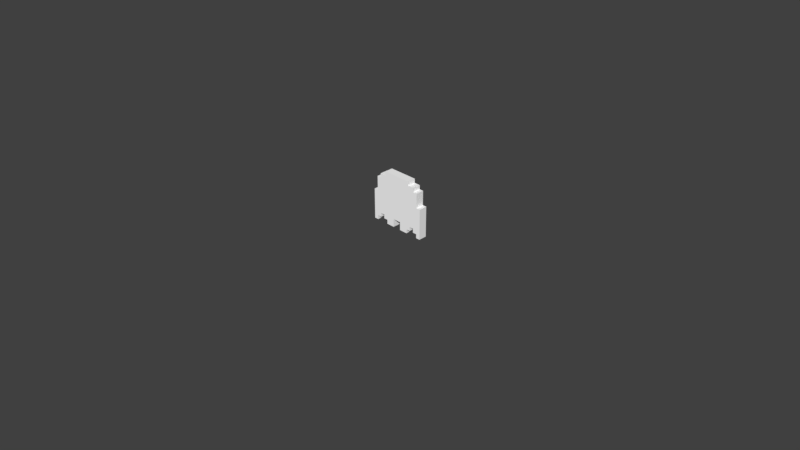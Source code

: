 # Source: ghost_yellow.blend  (saved by Blender 2.79.0; exported with 4.5.12 LTS)
import bpy
from mathutils import Matrix  # noqa: F401  (used for matrix-valued properties, if any)

bpy.ops.wm.read_factory_settings(use_empty=True)
scene = bpy.context.scene
scene.name = 'Scene'

# ---- collections
col_collection_1 = bpy.data.collections.new('Collection 1'); scene.collection.children.link(col_collection_1)

# ---- materials (node trees are filled in below, after node groups)
mat_palette_004 = bpy.data.materials.new('palette.004')
mat_palette_004.alpha_threshold = 0.0
mat_palette_004.use_transparent_shadow = False
mat_palette_004.diffuse_color = (1.0, 1.0, 1.0, 1.0)
mat_palette_004.specular_color = (0.0, 0.0, 0.0)
mat_palette_004.roughness = 0.5
mat_palette_004.specular_intensity = 1.0

# ---- material node trees

# ---- world
world_world = bpy.data.worlds.new('World'); scene.world = world_world
world_world.color = (0.05088, 0.05088, 0.05088)
world_world.use_sun_shadow = False
world_world.sun_shadow_jitter_overblur = 0.0
world_world.cycles.sampling_method = 'MANUAL'

# ---- cameras
cam_camera = bpy.data.cameras.new('Camera')
cam_camera.clip_end = 100.0
cam_camera.lens = 35.0
cam_camera.sensor_width = 32.0
cam_camera.sensor_height = 18.0
cam_camera.ortho_scale = 7.314
cam_camera.dof.focus_distance = 0.0
cam_camera.dof.aperture_fstop = 128.0

# ---- meshes
me_ghost_yellow = bpy.data.meshes.new('ghost yellow')
me_ghost_yellow.from_pydata([(-0.35, 0.45, 0.05), (-0.35, 0.075, -0.05), (-0.35, 0.075, 0.05), (-0.35, 0.45, -0.05), (-0.3, 0.625, 0.05), (-0.3, 0.45, -0.05), (-0.3, 0.45, 0.05), (-0.3, 0.625, -0.05), (-0.25, 0.675, 0.05), (-0.25, 0.625, -0.05), (-0.25, 0.625, 0.05), (-0.25, 0.675, -0.05), (-0.2, 0.175, 0.05), (-0.2, 0.125, -0.05), (-0.2, 0.125, 0.05), (-0.2, 0.175, -0.05), (-0.175, 0.725, 0.05), (-0.175, 0.675, -0.05), (-0.175, 0.675, 0.05), (-0.175, 0.725, -0.05), (-0.15, 0.125, 0.05), (-0.15, 0.075, -0.05), (-0.15, 0.075, 0.05), (-0.15, 0.125, -0.05), (0.05, 0.175, 0.05), (0.05, 0.075, -0.05), (0.05, 0.075, 0.05), (0.05, 0.175, -0.05), (0.25, 0.175, 0.05), (0.25, 0.125, -0.05), (0.25, 0.125, 0.05), (0.25, 0.175, -0.05), (0.3, 0.125, 0.05), (0.3, 0.075, -0.05), (0.3, 0.075, 0.05), (0.3, 0.125, -0.05), (-0.3, 0.075, 0.05), (-0.3, 0.075, -0.05), (-0.3, 0.125, 0.05), (-0.3, 0.125, -0.05), (-0.25, 0.125, 0.05), (-0.25, 0.125, -0.05), (-0.25, 0.175, 0.05), (-0.25, 0.175, -0.05), (-0.05, 0.075, 0.05), (-0.05, 0.075, -0.05), (-0.05, 0.175, 0.05), (-0.05, 0.175, -0.05), (0.15, 0.075, 0.05), (0.15, 0.075, -0.05), (0.15, 0.125, 0.05), (0.15, 0.125, -0.05), (0.175, 0.675, 0.05), (0.175, 0.675, -0.05), (0.175, 0.725, 0.05), (0.175, 0.725, -0.05), (0.2, 0.125, 0.05), (0.2, 0.125, -0.05), (0.2, 0.175, 0.05), (0.2, 0.175, -0.05), (0.25, 0.625, 0.05), (0.25, 0.625, -0.05), (0.25, 0.675, 0.05), (0.25, 0.675, -0.05), (0.3, 0.45, 0.05), (0.3, 0.45, -0.05), (0.3, 0.625, 0.05), (0.3, 0.625, -0.05), (0.35, 0.075, 0.05), (0.35, 0.075, -0.05), (0.35, 0.45, 0.05), (0.35, 0.45, -0.05), (-0.3, 0.075, 0.05), (-0.35, 0.45, 0.05), (-0.35, 0.075, 0.05), (-0.3, 0.125, 0.05), (-0.3, 0.45, 0.05), (-0.25, 0.125, 0.05), (-0.3, 0.625, 0.05), (-0.25, 0.175, 0.05), (-0.25, 0.625, 0.05), (-0.225, 0.425, 0.05), (-0.25, 0.675, 0.05), (-0.225, 0.575, 0.05), (-0.2, 0.175, 0.05), (-0.2, 0.4, 0.05), (-0.2, 0.425, 0.05), (-0.2, 0.575, 0.05), (-0.2, 0.6, 0.05), (-0.175, 0.525, 0.05), (-0.175, 0.6, 0.05), (-0.175, 0.675, 0.05), (-0.15, 0.125, 0.05), (-0.2, 0.125, 0.05), (-0.125, 0.525, 0.05), (-0.125, 0.6, 0.05), (-0.175, 0.725, 0.05), (-0.1, 0.4, 0.05), (-0.15, 0.075, 0.05), (-0.1, 0.425, 0.05), (-0.1, 0.575, 0.05), (-0.1, 0.6, 0.05), (-0.075, 0.425, 0.05), (-0.075, 0.575, 0.05), (-0.05, 0.075, 0.05), (-0.05, 0.175, 0.05), (0.0, 0.425, 0.05), (0.0, 0.575, 0.05), (0.025, 0.4, 0.05), (0.025, 0.425, 0.05), (0.025, 0.575, 0.05), (0.025, 0.6, 0.05), (0.05, 0.175, 0.05), (0.05, 0.525, 0.05), (0.05, 0.6, 0.05), (0.1, 0.525, 0.05), (0.1, 0.6, 0.05), (0.125, 0.4, 0.05), (0.05, 0.075, 0.05), (0.125, 0.425, 0.05), (0.125, 0.575, 0.05), (0.125, 0.6, 0.05), (0.15, 0.075, 0.05), (0.15, 0.125, 0.05), (0.15, 0.425, 0.05), (0.15, 0.575, 0.05), (0.175, 0.675, 0.05), (0.175, 0.725, 0.05), (0.2, 0.125, 0.05), (0.2, 0.175, 0.05), (0.25, 0.175, 0.05), (0.25, 0.625, 0.05), (0.25, 0.675, 0.05), (0.3, 0.125, 0.05), (0.25, 0.125, 0.05), (0.3, 0.45, 0.05), (0.3, 0.625, 0.05), (0.35, 0.075, 0.05), (0.3, 0.075, 0.05), (0.35, 0.45, 0.05), (-0.35, 0.075, -0.05), (-0.35, 0.45, -0.05), (-0.3, 0.075, -0.05), (-0.3, 0.125, -0.05), (-0.3, 0.45, -0.05), (-0.3, 0.625, -0.05), (-0.25, 0.125, -0.05), (-0.25, 0.175, -0.05), (-0.25, 0.625, -0.05), (-0.25, 0.675, -0.05), (-0.2, 0.175, -0.05), (-0.175, 0.675, -0.05), (-0.2, 0.125, -0.05), (-0.15, 0.125, -0.05), (-0.175, 0.725, -0.05), (-0.15, 0.075, -0.05), (-0.05, 0.075, -0.05), (-0.05, 0.175, -0.05), (0.05, 0.175, -0.05), (0.05, 0.075, -0.05), (0.15, 0.075, -0.05), (0.15, 0.125, -0.05), (0.175, 0.675, -0.05), (0.175, 0.725, -0.05), (0.2, 0.125, -0.05), (0.2, 0.175, -0.05), (0.25, 0.175, -0.05), (0.25, 0.625, -0.05), (0.25, 0.675, -0.05), (0.25, 0.125, -0.05), (0.3, 0.125, -0.05), (0.3, 0.45, -0.05), (0.3, 0.625, -0.05), (0.3, 0.075, -0.05), (0.35, 0.075, -0.05), (0.35, 0.45, -0.05), (-0.35, 0.075, -0.05), (-0.3, 0.075, 0.05), (-0.35, 0.075, 0.05), (-0.3, 0.075, -0.05), (-0.15, 0.075, -0.05), (-0.05, 0.075, 0.05), (-0.15, 0.075, 0.05), (-0.05, 0.075, -0.05), (0.05, 0.075, -0.05), (0.15, 0.075, 0.05), (0.05, 0.075, 0.05), (0.15, 0.075, -0.05), (0.3, 0.075, -0.05), (0.35, 0.075, 0.05), (0.3, 0.075, 0.05), (0.35, 0.075, -0.05), (-0.3, 0.125, -0.05), (-0.25, 0.125, 0.05), (-0.3, 0.125, 0.05), (-0.25, 0.125, -0.05), (-0.2, 0.125, -0.05), (-0.15, 0.125, 0.05), (-0.2, 0.125, 0.05), (-0.15, 0.125, -0.05), (0.15, 0.125, -0.05), (0.2, 0.125, 0.05), (0.15, 0.125, 0.05), (0.2, 0.125, -0.05), (0.25, 0.125, -0.05), (0.3, 0.125, 0.05), (0.25, 0.125, 0.05), (0.3, 0.125, -0.05), (-0.25, 0.175, -0.05), (-0.2, 0.175, 0.05), (-0.25, 0.175, 0.05), (-0.2, 0.175, -0.05), (-0.05, 0.175, -0.05), (0.05, 0.175, 0.05), (-0.05, 0.175, 0.05), (0.05, 0.175, -0.05), (0.2, 0.175, -0.05), (0.25, 0.175, 0.05), (0.2, 0.175, 0.05), (0.25, 0.175, -0.05), (-0.35, 0.45, 0.05), (-0.3, 0.45, 0.05), (-0.35, 0.45, -0.05), (-0.3, 0.45, -0.05), (0.3, 0.45, 0.05), (0.35, 0.45, 0.05), (0.3, 0.45, -0.05), (0.35, 0.45, -0.05), (-0.3, 0.625, 0.05), (-0.25, 0.625, 0.05), (-0.3, 0.625, -0.05), (-0.25, 0.625, -0.05), (0.25, 0.625, 0.05), (0.3, 0.625, 0.05), (0.25, 0.625, -0.05), (0.3, 0.625, -0.05), (-0.25, 0.675, 0.05), (-0.175, 0.675, 0.05), (-0.25, 0.675, -0.05), (-0.175, 0.675, -0.05), (0.175, 0.675, 0.05), (0.25, 0.675, 0.05), (0.175, 0.675, -0.05), (0.25, 0.675, -0.05), (-0.175, 0.725, 0.05), (0.175, 0.725, 0.05), (-0.175, 0.725, -0.05), (0.175, 0.725, -0.05)], [], [(0, 1, 2), (3, 1, 0), (4, 5, 6), (7, 5, 4), (8, 9, 10), (11, 9, 8), (12, 13, 14), (15, 13, 12), (16, 17, 18), (19, 17, 16), (20, 21, 22), (23, 21, 20), (24, 25, 26), (27, 25, 24), (28, 29, 30), (31, 29, 28), (32, 33, 34), (35, 33, 32), (36, 37, 38), (38, 37, 39), (40, 41, 42), (42, 41, 43), (44, 45, 46), (46, 45, 47), (48, 49, 50), (50, 49, 51), (52, 53, 54), (54, 53, 55), (56, 57, 58), (58, 57, 59), (60, 61, 62), (62, 61, 63), (64, 65, 66), (66, 65, 67), (68, 69, 70), (70, 69, 71), (72, 73, 74), (75, 73, 72), (76, 73, 75), (77, 78, 76), (77, 76, 75), (79, 78, 77), (80, 78, 79), (81, 82, 80), (81, 80, 79), (83, 82, 81), (84, 81, 79), (85, 81, 84), (86, 83, 81), (86, 81, 85), (87, 82, 83), (87, 83, 86), (88, 82, 87), (89, 86, 85), (89, 87, 86), (89, 88, 87), (90, 82, 88), (90, 88, 89), (91, 82, 90), (92, 85, 84), (92, 84, 93), (94, 89, 85), (94, 90, 89), (95, 96, 91), (95, 90, 94), (95, 91, 90), (97, 92, 98), (97, 94, 85), (97, 95, 94), (97, 85, 92), (99, 95, 97), (100, 95, 99), (101, 96, 95), (101, 95, 100), (102, 100, 99), (102, 99, 97), (103, 101, 100), (103, 100, 102), (104, 97, 98), (104, 102, 97), (104, 103, 102), (105, 103, 104), (106, 103, 105), (107, 101, 103), (107, 103, 106), (108, 106, 105), (109, 107, 106), (109, 106, 108), (110, 101, 107), (110, 107, 109), (111, 96, 101), (111, 101, 110), (112, 108, 105), (113, 110, 109), (113, 109, 108), (113, 111, 110), (114, 96, 111), (114, 111, 113), (115, 113, 108), (115, 114, 113), (116, 96, 114), (116, 114, 115), (117, 112, 118), (117, 108, 112), (117, 116, 115), (117, 115, 108), (119, 116, 117), (120, 116, 119), (121, 96, 116), (121, 116, 120), (122, 117, 118), (122, 119, 117), (123, 119, 122), (124, 120, 119), (124, 119, 123), (125, 121, 120), (125, 120, 124), (126, 121, 125), (126, 125, 124), (126, 96, 121), (126, 124, 123), (127, 96, 126), (128, 126, 123), (129, 126, 128), (130, 126, 129), (131, 126, 130), (132, 126, 131), (133, 130, 134), (133, 131, 130), (135, 131, 133), (136, 131, 135), (137, 133, 138), (137, 135, 133), (139, 135, 137), (140, 141, 142), (142, 141, 143), (143, 141, 144), (144, 145, 146), (143, 144, 146), (146, 145, 147), (147, 145, 148), (148, 149, 150), (147, 148, 150), (150, 149, 151), (152, 150, 151), (152, 151, 153), (151, 154, 153), (155, 153, 156), (153, 154, 157), (156, 153, 157), (157, 154, 158), (159, 158, 160), (160, 158, 161), (158, 154, 162), (161, 158, 162), (162, 154, 163), (161, 162, 164), (164, 162, 165), (165, 162, 166), (166, 162, 167), (167, 162, 168), (169, 166, 170), (166, 167, 170), (170, 167, 171), (171, 167, 172), (173, 170, 174), (170, 171, 174), (174, 171, 175), (176, 177, 178), (179, 177, 176), (180, 181, 182), (183, 181, 180), (184, 185, 186), (187, 185, 184), (188, 189, 190), (191, 189, 188), (192, 193, 194), (195, 193, 192), (196, 197, 198), (199, 197, 196), (200, 201, 202), (203, 201, 200), (204, 205, 206), (207, 205, 204), (208, 209, 210), (211, 209, 208), (212, 213, 214), (215, 213, 212), (216, 217, 218), (219, 217, 216), (220, 221, 222), (222, 221, 223), (224, 225, 226), (226, 225, 227), (228, 229, 230), (230, 229, 231), (232, 233, 234), (234, 233, 235), (236, 237, 238), (238, 237, 239), (240, 241, 242), (242, 241, 243), (244, 245, 246), (246, 245, 247)])
me_ghost_yellow.polygons.foreach_set('use_smooth', [True] * 204)
_uv = me_ghost_yellow.uv_layers.new(name='UVMap')
_uv.uv.foreach_set('vector', [0.04492, 0.5, 0.04492, 0.5, 0.04492, 0.5, 0.04492, 0.5, 0.04492, 0.5, 0.04492, 0.5, 0.04492, 0.5, 0.04492, 0.5, 0.04492, 0.5, 0.04492, 0.5, 0.04492, 0.5, 0.04492, 0.5, 0.04492, 0.5, 0.04492, 0.5, 0.04492, 0.5, 0.04492, 0.5, 0.04492, 0.5, 0.04492, 0.5, 0.04492, 0.5, 0.04492, 0.5, 0.04492, 0.5, 0.04492, 0.5, 0.04492, 0.5, 0.04492, 0.5, 0.04492, 0.5, 0.04492, 0.5, 0.04492, 0.5, 0.04492, 0.5, 0.04492, 0.5, 0.04492, 0.5, 0.04492, 0.5, 0.04492, 0.5, 0.04492, 0.5, 0.04492, 0.5, 0.04492, 0.5, 0.04492, 0.5, 0.04492, 0.5, 0.04492, 0.5, 0.04492, 0.5, 0.04492, 0.5, 0.04492, 0.5, 0.04492, 0.5, 0.04492, 0.5, 0.04492, 0.5, 0.04492, 0.5, 0.04492, 0.5, 0.04492, 0.5, 0.04492, 0.5, 0.04492, 0.5, 0.04492, 0.5, 0.04492, 0.5, 0.04492, 0.5, 0.04492, 0.5, 0.04492, 0.5, 0.04492, 0.5, 0.04492, 0.5, 0.04492, 0.5, 0.04492, 0.5, 0.04492, 0.5, 0.04492, 0.5, 0.04492, 0.5, 0.04492, 0.5, 0.04492, 0.5, 0.04492, 0.5, 0.04492, 0.5, 0.04492, 0.5, 0.04492, 0.5, 0.04492, 0.5, 0.04492, 0.5, 0.04492, 0.5, 0.04492, 0.5, 0.04492, 0.5, 0.04492, 0.5, 0.04492, 0.5, 0.04492, 0.5, 0.04492, 0.5, 0.04492, 0.5, 0.04492, 0.5, 0.04492, 0.5, 0.04492, 0.5, 0.04492, 0.5, 0.04492, 0.5, 0.04492, 0.5, 0.04492, 0.5, 0.04492, 0.5, 0.04492, 0.5, 0.04492, 0.5, 0.04492, 0.5, 0.04492, 0.5, 0.04492, 0.5, 0.04492, 0.5, 0.04492, 0.5, 0.04492, 0.5, 0.04492, 0.5, 0.04492, 0.5, 0.04492, 0.5, 0.04492, 0.5, 0.04492, 0.5, 0.04492, 0.5, 0.04492, 0.5, 0.04492, 0.5, 0.04492, 0.5, 0.04492, 0.5, 0.04492, 0.5, 0.04492, 0.5, 0.04492, 0.5, 0.04492, 0.5, 0.04492, 0.5, 0.04492, 0.5, 0.04492, 0.5, 0.04492, 0.5, 0.04492, 0.5, 0.04492, 0.5, 0.04492, 0.5, 0.04492, 0.5, 0.04492, 0.5, 0.04492, 0.5, 0.04492, 0.5, 0.04492, 0.5, 0.04492, 0.5, 0.04492, 0.5, 0.04492, 0.5, 0.04492, 0.5, 0.04492, 0.5, 0.04492, 0.5, 0.04492, 0.5, 0.04492, 0.5, 0.04492, 0.5, 0.04492, 0.5, 0.04492, 0.5, 0.04492, 0.5, 0.04492, 0.5, 0.04492, 0.5, 0.04492, 0.5, 0.04492, 0.5, 0.04492, 0.5, 0.04492, 0.5, 0.04492, 0.5, 0.04492, 0.5, 0.04492, 0.5, 0.04492, 0.5, 0.04492, 0.5, 0.04492, 0.5, 0.04492, 0.5, 0.959, 0.5, 0.959, 0.5, 0.959, 0.5, 0.04492, 0.5, 0.04492, 0.5, 0.04492, 0.5, 0.04492, 0.5, 0.04492, 0.5, 0.04492, 0.5, 0.959, 0.5, 0.959, 0.5, 0.959, 0.5, 0.04492, 0.5, 0.04492, 0.5, 0.04492, 0.5, 0.959, 0.5, 0.959, 0.5, 0.959, 0.5, 0.959, 0.5, 0.959, 0.5, 0.959, 0.5, 0.959, 0.5, 0.959, 0.5, 0.959, 0.5, 0.04492, 0.5, 0.04492, 0.5, 0.04492, 0.5, 0.959, 0.5, 0.959, 0.5, 0.959, 0.5, 0.04492, 0.5, 0.04492, 0.5, 0.04492, 0.5, 0.04492, 0.5, 0.04492, 0.5, 0.04492, 0.5, 0.04492, 0.5, 0.04492, 0.5, 0.04492, 0.5, 0.959, 0.5, 0.959, 0.5, 0.959, 0.5, 0.834, 0.5, 0.834, 0.5, 0.834, 0.5, 0.04492, 0.5, 0.04492, 0.5, 0.04492, 0.5, 0.834, 0.5, 0.834, 0.5, 0.834, 0.5, 0.04492, 0.5, 0.04492, 0.5, 0.04492, 0.5, 0.04492, 0.5, 0.04492, 0.5, 0.04492, 0.5, 0.959, 0.5, 0.959, 0.5, 0.959, 0.5, 0.959, 0.5, 0.959, 0.5, 0.959, 0.5, 0.04492, 0.5, 0.04492, 0.5, 0.04492, 0.5, 0.959, 0.5, 0.959, 0.5, 0.959, 0.5, 0.959, 0.5, 0.959, 0.5, 0.959, 0.5, 0.04492, 0.5, 0.04492, 0.5, 0.04492, 0.5, 0.959, 0.5, 0.959, 0.5, 0.959, 0.5, 0.959, 0.5, 0.959, 0.5, 0.959, 0.5, 0.04492, 0.5, 0.04492, 0.5, 0.04492, 0.5, 0.04492, 0.5, 0.04492, 0.5, 0.04492, 0.5, 0.959, 0.5, 0.959, 0.5, 0.959, 0.5, 0.04492, 0.5, 0.04492, 0.5, 0.04492, 0.5, 0.04492, 0.5, 0.04492, 0.5, 0.04492, 0.5, 0.04492, 0.5, 0.04492, 0.5, 0.04492, 0.5, 0.04492, 0.5, 0.04492, 0.5, 0.04492, 0.5, 0.04492, 0.5, 0.04492, 0.5, 0.04492, 0.5, 0.04492, 0.5, 0.04492, 0.5, 0.04492, 0.5, 0.04492, 0.5, 0.04492, 0.5, 0.04492, 0.5, 0.04492, 0.5, 0.04492, 0.5, 0.04492, 0.5, 0.959, 0.5, 0.959, 0.5, 0.959, 0.5, 0.04492, 0.5, 0.04492, 0.5, 0.04492, 0.5, 0.04492, 0.5, 0.04492, 0.5, 0.04492, 0.5, 0.959, 0.5, 0.959, 0.5, 0.959, 0.5, 0.04492, 0.5, 0.04492, 0.5, 0.04492, 0.5, 0.04492, 0.5, 0.04492, 0.5, 0.04492, 0.5, 0.04492, 0.5, 0.04492, 0.5, 0.04492, 0.5, 0.959, 0.5, 0.959, 0.5, 0.959, 0.5, 0.959, 0.5, 0.959, 0.5, 0.959, 0.5, 0.959, 0.5, 0.959, 0.5, 0.959, 0.5, 0.04492, 0.5, 0.04492, 0.5, 0.04492, 0.5, 0.959, 0.5, 0.959, 0.5, 0.959, 0.5, 0.959, 0.5, 0.959, 0.5, 0.959, 0.5, 0.834, 0.5, 0.834, 0.5, 0.834, 0.5, 0.04492, 0.5, 0.04492, 0.5, 0.04492, 0.5, 0.834, 0.5, 0.834, 0.5, 0.834, 0.5, 0.04492, 0.5, 0.04492, 0.5, 0.04492, 0.5, 0.04492, 0.5, 0.04492, 0.5, 0.04492, 0.5, 0.959, 0.5, 0.959, 0.5, 0.959, 0.5, 0.959, 0.5, 0.959, 0.5, 0.959, 0.5, 0.959, 0.5, 0.959, 0.5, 0.959, 0.5, 0.959, 0.5, 0.959, 0.5, 0.959, 0.5, 0.04492, 0.5, 0.04492, 0.5, 0.04492, 0.5, 0.959, 0.5, 0.959, 0.5, 0.959, 0.5, 0.04492, 0.5, 0.04492, 0.5, 0.04492, 0.5, 0.04492, 0.5, 0.04492, 0.5, 0.04492, 0.5, 0.04492, 0.5, 0.04492, 0.5, 0.04492, 0.5, 0.959, 0.5, 0.959, 0.5, 0.959, 0.5, 0.04492, 0.5, 0.04492, 0.5, 0.04492, 0.5, 0.04492, 0.5, 0.04492, 0.5, 0.04492, 0.5, 0.959, 0.5, 0.959, 0.5, 0.959, 0.5, 0.04492, 0.5, 0.04492, 0.5, 0.04492, 0.5, 0.04492, 0.5, 0.04492, 0.5, 0.04492, 0.5, 0.04492, 0.5, 0.04492, 0.5, 0.04492, 0.5, 0.04492, 0.5, 0.04492, 0.5, 0.04492, 0.5, 0.04492, 0.5, 0.04492, 0.5, 0.04492, 0.5, 0.04492, 0.5, 0.04492, 0.5, 0.04492, 0.5, 0.04492, 0.5, 0.04492, 0.5, 0.04492, 0.5, 0.04492, 0.5, 0.04492, 0.5, 0.04492, 0.5, 0.04492, 0.5, 0.04492, 0.5, 0.04492, 0.5, 0.04492, 0.5, 0.04492, 0.5, 0.04492, 0.5, 0.04492, 0.5, 0.04492, 0.5, 0.04492, 0.5, 0.04492, 0.5, 0.04492, 0.5, 0.04492, 0.5, 0.04492, 0.5, 0.04492, 0.5, 0.04492, 0.5, 0.04492, 0.5, 0.04492, 0.5, 0.04492, 0.5, 0.04492, 0.5, 0.04492, 0.5, 0.04492, 0.5, 0.04492, 0.5, 0.04492, 0.5, 0.04492, 0.5, 0.04492, 0.5, 0.04492, 0.5, 0.04492, 0.5, 0.04492, 0.5, 0.04492, 0.5, 0.04492, 0.5, 0.04492, 0.5, 0.04492, 0.5, 0.04492, 0.5, 0.04492, 0.5, 0.04492, 0.5, 0.04492, 0.5, 0.04492, 0.5, 0.04492, 0.5, 0.04492, 0.5, 0.04492, 0.5, 0.04492, 0.5, 0.04492, 0.5, 0.04492, 0.5, 0.04492, 0.5, 0.04492, 0.5, 0.04492, 0.5, 0.04492, 0.5, 0.04492, 0.5, 0.04492, 0.5, 0.04492, 0.5, 0.04492, 0.5, 0.04492, 0.5, 0.04492, 0.5, 0.04492, 0.5, 0.04492, 0.5, 0.04492, 0.5, 0.04492, 0.5, 0.04492, 0.5, 0.04492, 0.5, 0.04492, 0.5, 0.04492, 0.5, 0.04492, 0.5, 0.04492, 0.5, 0.04492, 0.5, 0.04492, 0.5, 0.04492, 0.5, 0.04492, 0.5, 0.04492, 0.5, 0.04492, 0.5, 0.04492, 0.5, 0.04492, 0.5, 0.04492, 0.5, 0.04492, 0.5, 0.04492, 0.5, 0.04492, 0.5, 0.04492, 0.5, 0.04492, 0.5, 0.04492, 0.5, 0.04492, 0.5, 0.04492, 0.5, 0.04492, 0.5, 0.04492, 0.5, 0.04492, 0.5, 0.04492, 0.5, 0.04492, 0.5, 0.04492, 0.5, 0.04492, 0.5, 0.04492, 0.5, 0.04492, 0.5, 0.04492, 0.5, 0.04492, 0.5, 0.04492, 0.5, 0.04492, 0.5, 0.04492, 0.5, 0.04492, 0.5, 0.04492, 0.5, 0.04492, 0.5, 0.04492, 0.5, 0.04492, 0.5, 0.04492, 0.5, 0.04492, 0.5, 0.04492, 0.5, 0.04492, 0.5, 0.04492, 0.5, 0.04492, 0.5, 0.04492, 0.5, 0.04492, 0.5, 0.04492, 0.5, 0.04492, 0.5, 0.04492, 0.5, 0.04492, 0.5, 0.04492, 0.5, 0.04492, 0.5, 0.04492, 0.5, 0.04492, 0.5, 0.04492, 0.5, 0.04492, 0.5, 0.04492, 0.5, 0.04492, 0.5, 0.04492, 0.5, 0.04492, 0.5, 0.04492, 0.5, 0.04492, 0.5, 0.04492, 0.5, 0.04492, 0.5, 0.04492, 0.5, 0.04492, 0.5, 0.04492, 0.5, 0.04492, 0.5, 0.04492, 0.5, 0.04492, 0.5, 0.04492, 0.5, 0.04492, 0.5, 0.04492, 0.5, 0.04492, 0.5, 0.04492, 0.5, 0.04492, 0.5, 0.04492, 0.5, 0.04492, 0.5, 0.04492, 0.5, 0.04492, 0.5, 0.04492, 0.5, 0.04492, 0.5, 0.04492, 0.5, 0.04492, 0.5, 0.04492, 0.5, 0.04492, 0.5, 0.04492, 0.5, 0.04492, 0.5, 0.04492, 0.5, 0.04492, 0.5, 0.04492, 0.5, 0.04492, 0.5, 0.04492, 0.5, 0.04492, 0.5, 0.04492, 0.5, 0.04492, 0.5, 0.04492, 0.5, 0.04492, 0.5, 0.04492, 0.5, 0.04492, 0.5, 0.04492, 0.5, 0.04492, 0.5, 0.04492, 0.5, 0.04492, 0.5, 0.04492, 0.5, 0.04492, 0.5, 0.04492, 0.5, 0.04492, 0.5, 0.04492, 0.5, 0.04492, 0.5, 0.04492, 0.5, 0.04492, 0.5, 0.04492, 0.5, 0.04492, 0.5, 0.04492, 0.5, 0.04492, 0.5, 0.04492, 0.5, 0.04492, 0.5, 0.04492, 0.5, 0.04492, 0.5, 0.04492, 0.5, 0.04492, 0.5, 0.04492, 0.5, 0.04492, 0.5, 0.04492, 0.5, 0.04492, 0.5, 0.04492, 0.5, 0.04492, 0.5, 0.04492, 0.5, 0.04492, 0.5, 0.04492, 0.5, 0.04492, 0.5, 0.04492, 0.5, 0.04492, 0.5, 0.04492, 0.5, 0.04492, 0.5, 0.04492, 0.5, 0.04492, 0.5, 0.04492, 0.5, 0.04492, 0.5, 0.04492, 0.5, 0.04492, 0.5, 0.04492, 0.5, 0.04492, 0.5, 0.04492, 0.5, 0.04492, 0.5, 0.04492, 0.5, 0.04492, 0.5, 0.04492, 0.5, 0.04492, 0.5, 0.04492, 0.5, 0.04492, 0.5, 0.04492, 0.5, 0.04492, 0.5, 0.04492, 0.5, 0.04492, 0.5, 0.04492, 0.5, 0.04492, 0.5, 0.04492, 0.5, 0.04492, 0.5, 0.04492, 0.5, 0.04492, 0.5, 0.04492, 0.5, 0.04492, 0.5, 0.04492, 0.5, 0.04492, 0.5, 0.04492, 0.5, 0.04492, 0.5, 0.04492, 0.5, 0.04492, 0.5, 0.04492, 0.5, 0.04492, 0.5, 0.04492, 0.5, 0.04492, 0.5, 0.04492, 0.5, 0.04492, 0.5])
me_ghost_yellow.materials.append(mat_palette_004)
me_ghost_yellow.use_remesh_preserve_volume = False
me_ghost_yellow.use_remesh_preserve_attributes = False
me_ghost_yellow.use_mirror_vertex_groups = False
me_ghost_yellow.update()
me_ghost_yellow.normals_split_custom_set([tuple(v) for v in zip(*[iter([-1.0, 0.0, 0.0, -1.0, 0.0, 0.0, -1.0, 0.0, 0.0, -1.0, 0.0, 0.0, -1.0, 0.0, 0.0, -1.0, 0.0, 0.0, -1.0, 0.0, 0.0, -1.0, 0.0, 0.0, -1.0, 0.0, 0.0, -1.0, 0.0, 0.0, -1.0, 0.0, 0.0, -1.0, 0.0, 0.0, -1.0, 0.0, 0.0, -1.0, 0.0, 0.0, -1.0, 0.0, 0.0, -1.0, 0.0, 0.0, -1.0, 0.0, 0.0, -1.0, 0.0, 0.0, -1.0, 0.0, 0.0, -1.0, 0.0, 0.0, -1.0, 0.0, 0.0, -1.0, 0.0, 0.0, -1.0, 0.0, 0.0, -1.0, 0.0, 0.0, -1.0, 0.0, 0.0, -1.0, 0.0, 0.0, -1.0, 0.0, 0.0, -1.0, 0.0, 0.0, -1.0, 0.0, 0.0, -1.0, 0.0, 0.0, -1.0, 0.0, 0.0, -1.0, 0.0, 0.0, -1.0, 0.0, 0.0, -1.0, 0.0, 0.0, -1.0, 0.0, 0.0, -1.0, 0.0, 0.0, -1.0, 0.0, 0.0, -1.0, 0.0, 0.0, -1.0, 0.0, 0.0, -1.0, 0.0, 0.0, -1.0, 0.0, 0.0, -1.0, 0.0, 0.0, -1.0, 0.0, 0.0, -1.0, 0.0, 0.0, -1.0, 0.0, 0.0, -1.0, 0.0, 0.0, -1.0, 0.0, 0.0, -1.0, 0.0, 0.0, -1.0, 0.0, 0.0, -1.0, 0.0, 0.0, -1.0, 0.0, 0.0, -1.0, 0.0, 0.0, -1.0, 0.0, 0.0, -1.0, 0.0, 0.0, 1.0, 0.0, 0.0, 1.0, 0.0, 0.0, 1.0, 0.0, 0.0, 1.0, 0.0, 0.0, 1.0, 0.0, 0.0, 1.0, 0.0, 0.0, 1.0, 0.0, 0.0, 1.0, 0.0, 0.0, 1.0, 0.0, 0.0, 1.0, 0.0, 0.0, 1.0, 0.0, 0.0, 1.0, 0.0, 0.0, 1.0, 0.0, 0.0, 1.0, 0.0, 0.0, 1.0, 0.0, 0.0, 1.0, 0.0, 0.0, 1.0, 0.0, 0.0, 1.0, 0.0, 0.0, 1.0, 0.0, 0.0, 1.0, 0.0, 0.0, 1.0, 0.0, 0.0, 1.0, 0.0, 0.0, 1.0, 0.0, 0.0, 1.0, 0.0, 0.0, 1.0, 0.0, 0.0, 1.0, 0.0, 0.0, 1.0, 0.0, 0.0, 1.0, 0.0, 0.0, 1.0, 0.0, 0.0, 1.0, 0.0, 0.0, 1.0, 0.0, 0.0, 1.0, 0.0, 0.0, 1.0, 0.0, 0.0, 1.0, 0.0, 0.0, 1.0, 0.0, 0.0, 1.0, 0.0, 0.0, 1.0, 0.0, 0.0, 1.0, 0.0, 0.0, 1.0, 0.0, 0.0, 1.0, 0.0, 0.0, 1.0, 0.0, 0.0, 1.0, 0.0, 0.0, 1.0, 0.0, 0.0, 1.0, 0.0, 0.0, 1.0, 0.0, 0.0, 1.0, 0.0, 0.0, 1.0, 0.0, 0.0, 1.0, 0.0, 0.0, 1.0, 0.0, 0.0, 1.0, 0.0, 0.0, 1.0, 0.0, 0.0, 1.0, 0.0, 0.0, 1.0, 0.0, 0.0, 1.0, 0.0, 0.0, 1.257e-07, 0.0, 1.0, 1.906e-08, 0.0, 1.0, 0.0, 0.0, 1.0, 9.452e-07, 0.0, 1.0, 1.906e-08, 0.0, 1.0, 1.257e-07, 0.0, 1.0, 1.35e-07, 0.0, 1.0, 1.906e-08, 0.0, 1.0, 9.452e-07, 0.0, 1.0, -8.735e-08, 0.0, 1.0, 3.077e-09, 0.0, 1.0, 1.35e-07, 0.0, 1.0, -8.735e-08, 0.0, 1.0, 1.35e-07, 0.0, 1.0, 9.452e-07, 0.0, 1.0, -9.514e-07, 0.0, 1.0, 3.077e-09, 0.0, 1.0, -8.735e-08, 0.0, 1.0, 2.473e-07, 0.0, 1.0, 3.077e-09, 0.0, 1.0, -9.514e-07, 0.0, 1.0, 1.473e-07, 0.0, 1.0, 3.667e-08, 0.0, 1.0, 2.473e-07, 0.0, 1.0, 1.473e-07, 0.0, 1.0, 2.473e-07, 0.0, 1.0, -9.514e-07, 0.0, 1.0, -2.29e-07, 0.0, 1.0, 3.667e-08, 0.0, 1.0, 1.473e-07, 0.0, 1.0, 0.0, 0.0, 1.0, 1.473e-07, 0.0, 1.0, -9.514e-07, 0.0, 1.0, 1.17e-08, 0.0, 1.0, 1.473e-07, 0.0, 1.0, 0.0, 0.0, 1.0, 1.717e-07, 0.0, 1.0, -2.29e-07, 0.0, 1.0, 1.473e-07, 0.0, 1.0, 1.717e-07, 0.0, 1.0, 1.473e-07, 0.0, 1.0, 1.17e-08, 0.0, 1.0, 5.498e-08, 0.0, 1.0, 3.667e-08, 0.0, 1.0, -2.29e-07, 0.0, 1.0, 5.498e-08, 0.0, 1.0, -2.29e-07, 0.0, 1.0, 1.717e-07, 0.0, 1.0, 3.028e-07, 0.0, 1.0, 3.667e-08, 0.0, 1.0, 5.498e-08, 0.0, 1.0, 2.82e-09, 0.0, 1.0, 1.717e-07, 0.0, 1.0, 1.17e-08, 0.0, 1.0, 2.82e-09, 0.0, 1.0, 5.498e-08, 0.0, 1.0, 1.717e-07, 0.0, 1.0, 2.82e-09, 0.0, 1.0, 3.028e-07, 0.0, 1.0, 5.498e-08, 0.0, 1.0, 0.0, 0.0, 1.0, 3.667e-08, 0.0, 1.0, 3.028e-07, 0.0, 1.0, 0.0, 0.0, 1.0, 3.028e-07, 0.0, 1.0, 2.82e-09, 0.0, 1.0, 0.0, 0.0, 1.0, 3.667e-08, 0.0, 1.0, 0.0, 0.0, 1.0, -2.341e-07, 0.0, 1.0, 1.17e-08, 0.0, 1.0, 0.0, 0.0, 1.0, -2.341e-07, 0.0, 1.0, 0.0, 0.0, 1.0, 0.0, 0.0, 1.0, -1.164e-07, 0.0, 1.0, 2.82e-09, 0.0, 1.0, 1.17e-08, 0.0, 1.0, -1.164e-07, 0.0, 1.0, 0.0, 0.0, 1.0, 2.82e-09, 0.0, 1.0, -4.914e-09, 0.0, 1.0, 0.0, 0.0, 1.0, 0.0, 0.0, 1.0, -4.914e-09, 0.0, 1.0, 0.0, 0.0, 1.0, -1.164e-07, 0.0, 1.0, -4.914e-09, 0.0, 1.0, 0.0, 0.0, 1.0, 0.0, 0.0, 1.0, -3.063e-08, 0.0, 1.0, -2.341e-07, 0.0, 1.0, -3.619e-08, 0.0, 1.0, -3.063e-08, 0.0, 1.0, -1.164e-07, 0.0, 1.0, 1.17e-08, 0.0, 1.0, -3.063e-08, 0.0, 1.0, -4.914e-09, 0.0, 1.0, -1.164e-07, 0.0, 1.0, -3.063e-08, 0.0, 1.0, 1.17e-08, 0.0, 1.0, -2.341e-07, 0.0, 1.0, 0.0, 0.0, 1.0, -4.914e-09, 0.0, 1.0, -3.063e-08, 0.0, 1.0, 0.0, 0.0, 1.0, -4.914e-09, 0.0, 1.0, 0.0, 0.0, 1.0, 0.0, 0.0, 1.0, 0.0, 0.0, 1.0, -4.914e-09, 0.0, 1.0, 0.0, 0.0, 1.0, -4.914e-09, 0.0, 1.0, 0.0, 0.0, 1.0, -1.016e-08, 0.0, 1.0, 0.0, 0.0, 1.0, 0.0, 0.0, 1.0, -1.016e-08, 0.0, 1.0, 0.0, 0.0, 1.0, -3.063e-08, 0.0, 1.0, 9.062e-09, 0.0, 1.0, 0.0, 0.0, 1.0, 0.0, 0.0, 1.0, 9.062e-09, 0.0, 1.0, 0.0, 0.0, 1.0, -1.016e-08, 0.0, 1.0, -3.857e-09, 0.0, 1.0, -3.063e-08, 0.0, 1.0, -3.619e-08, 0.0, 1.0, -3.857e-09, 0.0, 1.0, -1.016e-08, 0.0, 1.0, -3.063e-08, 0.0, 1.0, -3.857e-09, 0.0, 1.0, 9.062e-09, 0.0, 1.0, -1.016e-08, 0.0, 1.0, 7.823e-09, 0.0, 1.0, 9.062e-09, 0.0, 1.0, -3.857e-09, 0.0, 1.0, 5.603e-08, 0.0, 1.0, 9.062e-09, 0.0, 1.0, 7.823e-09, 0.0, 1.0, 0.0, 0.0, 1.0, 0.0, 0.0, 1.0, 9.062e-09, 0.0, 1.0, 0.0, 0.0, 1.0, 9.062e-09, 0.0, 1.0, 5.603e-08, 0.0, 1.0, 1.17e-08, 0.0, 1.0, 5.603e-08, 0.0, 1.0, 7.823e-09, 0.0, 1.0, 1.717e-07, 0.0, 1.0, 0.0, 0.0, 1.0, 5.603e-08, 0.0, 1.0, 1.717e-07, 0.0, 1.0, 5.603e-08, 0.0, 1.0, 1.17e-08, 0.0, 1.0, 0.0, 0.0, 1.0, 0.0, 0.0, 1.0, 0.0, 0.0, 1.0, 0.0, 0.0, 1.0, 0.0, 0.0, 1.0, 1.717e-07, 0.0, 1.0, 0.0, 0.0, 1.0, 0.0, 0.0, 1.0, 0.0, 0.0, 1.0, 0.0, 0.0, 1.0, 0.0, 0.0, 1.0, 0.0, 0.0, 1.0, -7.431e-08, 0.0, 1.0, 1.17e-08, 0.0, 1.0, 7.823e-09, 0.0, 1.0, 2.82e-09, 0.0, 1.0, 0.0, 0.0, 1.0, 1.717e-07, 0.0, 1.0, 2.82e-09, 0.0, 1.0, 1.717e-07, 0.0, 1.0, 1.17e-08, 0.0, 1.0, 2.82e-09, 0.0, 1.0, 0.0, 0.0, 1.0, 0.0, 0.0, 1.0, 0.0, 0.0, 1.0, 0.0, 0.0, 1.0, 0.0, 0.0, 1.0, 0.0, 0.0, 1.0, 0.0, 0.0, 1.0, 2.82e-09, 0.0, 1.0, -1.164e-07, 0.0, 1.0, 2.82e-09, 0.0, 1.0, 1.17e-08, 0.0, 1.0, -1.164e-07, 0.0, 1.0, 0.0, 0.0, 1.0, 2.82e-09, 0.0, 1.0, -4.914e-09, 0.0, 1.0, 0.0, 0.0, 1.0, 0.0, 0.0, 1.0, -4.914e-09, 0.0, 1.0, 0.0, 0.0, 1.0, -1.164e-07, 0.0, 1.0, -5.499e-07, 0.0, 1.0, -7.431e-08, 0.0, 1.0, -1.793e-08, 0.0, 1.0, -5.499e-07, 0.0, 1.0, 1.17e-08, 0.0, 1.0, -7.431e-08, 0.0, 1.0, -5.499e-07, 0.0, 1.0, -4.914e-09, 0.0, 1.0, -1.164e-07, 0.0, 1.0, -5.499e-07, 0.0, 1.0, -1.164e-07, 0.0, 1.0, 1.17e-08, 0.0, 1.0, -1.268e-08, 0.0, 1.0, -4.914e-09, 0.0, 1.0, -5.499e-07, 0.0, 1.0, 0.0, 0.0, 1.0, -4.914e-09, 0.0, 1.0, -1.268e-08, 0.0, 1.0, -4.193e-08, 0.0, 1.0, 0.0, 0.0, 1.0, -4.914e-09, 0.0, 1.0, -4.193e-08, 0.0, 1.0, -4.914e-09, 0.0, 1.0, 0.0, 0.0, 1.0, -3.883e-09, 0.0, 1.0, -5.499e-07, 0.0, 1.0, -1.793e-08, 0.0, 1.0, -3.883e-09, 0.0, 1.0, -1.268e-08, 0.0, 1.0, -5.499e-07, 0.0, 1.0, 0.0, 0.0, 1.0, -1.268e-08, 0.0, 1.0, -3.883e-09, 0.0, 1.0, 3.939e-09, 0.0, 1.0, 0.0, 0.0, 1.0, -1.268e-08, 0.0, 1.0, 3.939e-09, 0.0, 1.0, -1.268e-08, 0.0, 1.0, 0.0, 0.0, 1.0, 9.006e-08, 0.0, 1.0, -4.193e-08, 0.0, 1.0, 0.0, 0.0, 1.0, 9.006e-08, 0.0, 1.0, 0.0, 0.0, 1.0, 3.939e-09, 0.0, 1.0, -2.272e-08, 0.0, 1.0, -4.193e-08, 0.0, 1.0, 9.006e-08, 0.0, 1.0, -2.272e-08, 0.0, 1.0, 9.006e-08, 0.0, 1.0, 3.939e-09, 0.0, 1.0, -2.272e-08, 0.0, 1.0, 0.0, 0.0, 1.0, -4.193e-08, 0.0, 1.0, -2.272e-08, 0.0, 1.0, 3.939e-09, 0.0, 1.0, 0.0, 0.0, 1.0, 0.0, 0.0, 1.0, 0.0, 0.0, 1.0, -2.272e-08, 0.0, 1.0, 0.0, 0.0, 1.0, -2.272e-08, 0.0, 1.0, 0.0, 0.0, 1.0, 0.0, 0.0, 1.0, -2.272e-08, 0.0, 1.0, 0.0, 0.0, 1.0, 7.93e-08, 0.0, 1.0, -2.272e-08, 0.0, 1.0, 0.0, 0.0, 1.0, -5.575e-08, 0.0, 1.0, -2.272e-08, 0.0, 1.0, 7.93e-08, 0.0, 1.0, 0.0, 0.0, 1.0, -2.272e-08, 0.0, 1.0, -5.575e-08, 0.0, 1.0, -9.537e-08, 0.0, 1.0, 7.93e-08, 0.0, 1.0, 0.0, 0.0, 1.0, -9.537e-08, 0.0, 1.0, -5.575e-08, 0.0, 1.0, 7.93e-08, 0.0, 1.0, -1.457e-07, 0.0, 1.0, -5.575e-08, 0.0, 1.0, -9.537e-08, 0.0, 1.0, 0.0, 0.0, 1.0, -5.575e-08, 0.0, 1.0, -1.457e-07, 0.0, 1.0, -9.528e-08, 0.0, 1.0, -9.537e-08, 0.0, 1.0, 0.0, 0.0, 1.0, -9.528e-08, 0.0, 1.0, -1.457e-07, 0.0, 1.0, -9.537e-08, 0.0, 1.0, 0.0, 0.0, 1.0, -1.457e-07, 0.0, 1.0, -9.528e-08, 0.0, 1.0, 0.0, 0.0, -1.0, 1.906e-08, 0.0, -1.0, 1.257e-07, 0.0, -1.0, 1.257e-07, 0.0, -1.0, 1.906e-08, 0.0, -1.0, 9.452e-07, 0.0, -1.0, 9.452e-07, 0.0, -1.0, 1.906e-08, 0.0, -1.0, 2.7e-07, 0.0, -1.0, 2.7e-07, 0.0, -1.0, 1.658e-08, 0.0, -1.0, -8.017e-08, 0.0, -1.0, 9.452e-07, 0.0, -1.0, 2.7e-07, 0.0, -1.0, -8.017e-08, 0.0, -1.0, -8.017e-08, 0.0, -1.0, 1.658e-08, 0.0, -1.0, -9.584e-07, 0.0, -1.0, -9.584e-07, 0.0, -1.0, 1.658e-08, 0.0, -1.0, 9.584e-07, 0.0, -1.0, 9.584e-07, 0.0, -1.0, 9.452e-08, 0.0, -1.0, 3.474e-09, 0.0, -1.0, -9.584e-07, 0.0, -1.0, 9.584e-07, 0.0, -1.0, 3.474e-09, 0.0, -1.0, 3.474e-09, 0.0, -1.0, 9.452e-08, 0.0, -1.0, 0.0, 0.0, -1.0, 0.0, 0.0, -1.0, 3.474e-09, 0.0, -1.0, 0.0, 0.0, -1.0, 0.0, 0.0, -1.0, 0.0, 0.0, -1.0, 1.483e-08, 0.0, -1.0, 0.0, 0.0, -1.0, -1.471e-09, 0.0, -1.0, 1.483e-08, 0.0, -1.0, 0.0, 0.0, -1.0, 1.483e-08, 0.0, -1.0, 0.0, 0.0, -1.0, 1.483e-08, 0.0, -1.0, -1.471e-09, 0.0, -1.0, 2.337e-08, 0.0, -1.0, 0.0, 0.0, -1.0, 1.483e-08, 0.0, -1.0, 2.337e-08, 0.0, -1.0, 2.337e-08, 0.0, -1.0, -1.471e-09, 0.0, -1.0, -1.726e-09, 0.0, -1.0, 0.0, 0.0, -1.0, -1.726e-09, 0.0, -1.0, 0.0, 0.0, -1.0, 0.0, 0.0, -1.0, -1.726e-09, 0.0, -1.0, 0.0, 0.0, -1.0, -1.726e-09, 0.0, -1.0, -1.471e-09, 0.0, -1.0, -1.621e-08, 0.0, -1.0, 0.0, 0.0, -1.0, -1.726e-09, 0.0, -1.0, -1.621e-08, 0.0, -1.0, -1.621e-08, 0.0, -1.0, -1.471e-09, 0.0, -1.0, 0.0, 0.0, -1.0, 0.0, 0.0, -1.0, -1.621e-08, 0.0, -1.0, 0.0, 0.0, -1.0, 0.0, 0.0, -1.0, -1.621e-08, 0.0, -1.0, 0.0, 0.0, -1.0, 0.0, 0.0, -1.0, -1.621e-08, 0.0, -1.0, 8.06e-08, 0.0, -1.0, 8.06e-08, 0.0, -1.0, -1.621e-08, 0.0, -1.0, -3.245e-08, 0.0, -1.0, -3.245e-08, 0.0, -1.0, -1.621e-08, 0.0, -1.0, 0.0, 0.0, -1.0, 0.0, 0.0, -1.0, 8.06e-08, 0.0, -1.0, -9.295e-08, 0.0, -1.0, 8.06e-08, 0.0, -1.0, -3.245e-08, 0.0, -1.0, -9.295e-08, 0.0, -1.0, -9.295e-08, 0.0, -1.0, -3.245e-08, 0.0, -1.0, -7.609e-08, 0.0, -1.0, -7.609e-08, 0.0, -1.0, -3.245e-08, 0.0, -1.0, 0.0, 0.0, -1.0, 0.0, 0.0, -1.0, -9.295e-08, 0.0, -1.0, -9.528e-08, 0.0, -1.0, -9.295e-08, 0.0, -1.0, -7.609e-08, 0.0, -1.0, -9.528e-08, 0.0, -1.0, -9.528e-08, 0.0, -1.0, -7.609e-08, 0.0, -1.0, 0.0, 0.0, -1.0, 0.0, -1.0, 0.0, 0.0, -1.0, 0.0, 0.0, -1.0, 0.0, 0.0, -1.0, 0.0, 0.0, -1.0, 0.0, 0.0, -1.0, 0.0, 0.0, -1.0, 0.0, 0.0, -1.0, 0.0, 0.0, -1.0, 0.0, 0.0, -1.0, 0.0, 0.0, -1.0, 0.0, 0.0, -1.0, 0.0, 0.0, -1.0, 0.0, 0.0, -1.0, 0.0, 0.0, -1.0, 0.0, 0.0, -1.0, 0.0, 0.0, -1.0, 0.0, 0.0, -1.0, 0.0, 0.0, -1.0, 0.0, 0.0, -1.0, 0.0, 0.0, -1.0, 0.0, 0.0, -1.0, 0.0, 0.0, -1.0, 0.0, 0.0, -1.0, 0.0, 0.0, -1.0, 0.0, 0.0, -1.0, 0.0, 0.0, -1.0, 0.0, 0.0, -1.0, 0.0, 0.0, -1.0, 0.0, 0.0, -1.0, 0.0, 0.0, -1.0, 0.0, 0.0, -1.0, 0.0, 0.0, -1.0, 0.0, 0.0, -1.0, 0.0, 0.0, -1.0, 0.0, 0.0, -1.0, 0.0, 0.0, -1.0, 0.0, 0.0, -1.0, 0.0, 0.0, -1.0, 0.0, 0.0, -1.0, 0.0, 0.0, -1.0, 0.0, 0.0, -1.0, 0.0, 0.0, -1.0, 0.0, 0.0, -1.0, 0.0, 0.0, -1.0, 0.0, 0.0, -1.0, 0.0, 0.0, -1.0, 0.0, 0.0, -1.0, 0.0, 0.0, -1.0, 0.0, 0.0, -1.0, 0.0, 0.0, -1.0, 0.0, 0.0, -1.0, 0.0, 0.0, -1.0, 0.0, 0.0, -1.0, 0.0, 0.0, -1.0, 0.0, 0.0, -1.0, 0.0, 0.0, -1.0, 0.0, 0.0, -1.0, 0.0, 0.0, -1.0, 0.0, 0.0, -1.0, 0.0, 0.0, -1.0, 0.0, 0.0, -1.0, 0.0, 0.0, -1.0, 0.0, 0.0, -1.0, 0.0, 0.0, -1.0, 0.0, 0.0, -1.0, 0.0, 0.0, 1.0, 0.0, 0.0, 1.0, 0.0, 0.0, 1.0, 0.0, 0.0, 1.0, 0.0, 0.0, 1.0, 0.0, 0.0, 1.0, 0.0, 0.0, 1.0, 0.0, 0.0, 1.0, 0.0, 0.0, 1.0, 0.0, 0.0, 1.0, 0.0, 0.0, 1.0, 0.0, 0.0, 1.0, 0.0, 0.0, 1.0, 0.0, 0.0, 1.0, 0.0, 0.0, 1.0, 0.0, 0.0, 1.0, 0.0, 0.0, 1.0, 0.0, 0.0, 1.0, 0.0, 0.0, 1.0, 0.0, 0.0, 1.0, 0.0, 0.0, 1.0, 0.0, 0.0, 1.0, 0.0, 0.0, 1.0, 0.0, 0.0, 1.0, 0.0, 0.0, 1.0, 0.0, 0.0, 1.0, 0.0, 0.0, 1.0, 0.0, 0.0, 1.0, 0.0, 0.0, 1.0, 0.0, 0.0, 1.0, 0.0, 0.0, 1.0, 0.0, 0.0, 1.0, 0.0, 0.0, 1.0, 0.0, 0.0, 1.0, 0.0, 0.0, 1.0, 0.0, 0.0, 1.0, 0.0, 0.0, 1.0, 0.0, 0.0, 1.0, 0.0, 0.0, 1.0, 0.0, 0.0, 1.0, 0.0, 0.0, 1.0, 0.0, 0.0, 1.0, 0.0])] * 3)])

# ---- objects
ob_ghost_yellow = bpy.data.objects.new('ghost yellow', me_ghost_yellow)
ob_camera = bpy.data.objects.new('Camera', cam_camera)

# ---- transforms, parenting, visibility, modifiers, constraints
ob_ghost_yellow.location = (0.0, 0.0, 0.0)
ob_ghost_yellow.rotation_euler = (1.571, -0.0, 0.0)
ob_ghost_yellow.lineart.crease_threshold = 0.0
ob_camera.location = (6.0, -6.0, 5.0)
ob_camera.rotation_euler = (1.047, 0.0, 0.7854)
ob_camera.lock_rotations_4d = False
ob_camera.empty_display_type = 'ARROWS'
ob_camera.color = (0.0, 0.0, 0.0, 0.0)
ob_camera.display_type = 'WIRE'
ob_camera.lineart.crease_threshold = 0.0

# ---- collection membership
col_collection_1.objects.link(ob_ghost_yellow)
col_collection_1.objects.link(ob_camera)

# ---- scene / render settings (as saved in the file)
scene.camera = ob_camera
scene.frame_start = 1; scene.frame_end = 250; scene.frame_set(1)
scene.render.engine = 'BLENDER_EEVEE_NEXT'
scene.render.resolution_percentage = 50
scene.render.dither_intensity = 0.0
scene.cycles.use_denoising = False
scene.cycles.samples = 128
scene.cycles.sampling_pattern = 'TABULATED_SOBOL'
scene.cycles.use_adaptive_sampling = False
scene.cycles.use_light_tree = False
scene.cycles.blur_glossy = 0.0
scene.cycles.sample_clamp_indirect = 0.0
scene.view_settings.view_transform = 'Standard'
bpy.context.view_layer.update()

# ---- added for rendering (the .blend has no usable light): sun
light_auto_sun = bpy.data.lights.new('AutoSun', 'SUN')
light_auto_sun.energy = 3.0
light_auto_sun.angle = 0.0523599
ob_auto_sun = bpy.data.objects.new('AutoSun', light_auto_sun)
scene.collection.objects.link(ob_auto_sun)
ob_auto_sun.rotation_euler = (0.872665, 0.174533, 0.523599)
bpy.context.view_layer.update()
